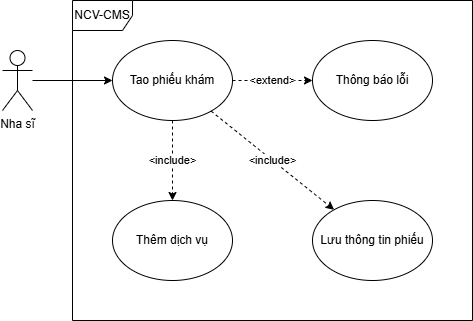

The diagram above was exported from draw.io. Its source (the exported page's mxGraphModel, read from the mxfile embedded in the PNG):
<mxGraphModel dx="1389" dy="703" grid="1" gridSize="10" guides="1" tooltips="1" connect="1" arrows="1" fold="1" page="1" pageScale="1" pageWidth="827" pageHeight="1169" math="0" shadow="0">
  <root>
    <mxCell id="0" />
    <mxCell id="1" parent="0" />
    <mxCell id="Z1UMBTU9CC8CwzMGkIar-113" value="Nha sĩ" style="shape=umlActor;verticalLabelPosition=bottom;verticalAlign=top;html=1;outlineConnect=0;" vertex="1" parent="1">
      <mxGeometry x="200" y="690" width="30" height="60" as="geometry" />
    </mxCell>
    <mxCell id="Z1UMBTU9CC8CwzMGkIar-114" value="Tao phiếu khám" style="ellipse;whiteSpace=wrap;html=1;" vertex="1" parent="1">
      <mxGeometry x="310" y="680" width="120" height="80" as="geometry" />
    </mxCell>
    <mxCell id="Z1UMBTU9CC8CwzMGkIar-115" value="" style="endArrow=classic;html=1;rounded=0;" edge="1" parent="1" source="Z1UMBTU9CC8CwzMGkIar-113" target="Z1UMBTU9CC8CwzMGkIar-114">
      <mxGeometry width="50" height="50" relative="1" as="geometry">
        <mxPoint x="310" y="820" as="sourcePoint" />
        <mxPoint x="451" y="833" as="targetPoint" />
      </mxGeometry>
    </mxCell>
    <mxCell id="Z1UMBTU9CC8CwzMGkIar-116" value="NCV-CMS" style="shape=umlFrame;whiteSpace=wrap;html=1;pointerEvents=0;" vertex="1" parent="1">
      <mxGeometry x="270" y="640" width="400" height="320" as="geometry" />
    </mxCell>
    <mxCell id="Z1UMBTU9CC8CwzMGkIar-117" value="Thêm dịch vụ" style="ellipse;whiteSpace=wrap;html=1;" vertex="1" parent="1">
      <mxGeometry x="310" y="840" width="120" height="80" as="geometry" />
    </mxCell>
    <mxCell id="Z1UMBTU9CC8CwzMGkIar-118" value="Thông báo lỗi" style="ellipse;whiteSpace=wrap;html=1;" vertex="1" parent="1">
      <mxGeometry x="510" y="680" width="120" height="80" as="geometry" />
    </mxCell>
    <mxCell id="Z1UMBTU9CC8CwzMGkIar-119" value="&amp;lt;include&amp;gt;" style="endArrow=classic;html=1;rounded=0;dashed=1;" edge="1" parent="1" source="Z1UMBTU9CC8CwzMGkIar-114" target="Z1UMBTU9CC8CwzMGkIar-117">
      <mxGeometry width="50" height="50" relative="1" as="geometry">
        <mxPoint x="400" y="790" as="sourcePoint" />
        <mxPoint x="450" y="740" as="targetPoint" />
      </mxGeometry>
    </mxCell>
    <mxCell id="Z1UMBTU9CC8CwzMGkIar-120" value="&amp;lt;extend&amp;gt;" style="endArrow=classic;html=1;rounded=0;dashed=1;" edge="1" parent="1" source="Z1UMBTU9CC8CwzMGkIar-114" target="Z1UMBTU9CC8CwzMGkIar-118">
      <mxGeometry width="50" height="50" relative="1" as="geometry">
        <mxPoint x="686" y="860" as="sourcePoint" />
        <mxPoint x="660" y="906" as="targetPoint" />
      </mxGeometry>
    </mxCell>
    <mxCell id="Z1UMBTU9CC8CwzMGkIar-121" value="Lưu thông tin phiếu" style="ellipse;whiteSpace=wrap;html=1;" vertex="1" parent="1">
      <mxGeometry x="510" y="840" width="120" height="80" as="geometry" />
    </mxCell>
    <mxCell id="Z1UMBTU9CC8CwzMGkIar-122" value="&amp;lt;include&amp;gt;" style="endArrow=classic;html=1;rounded=0;dashed=1;" edge="1" parent="1" source="Z1UMBTU9CC8CwzMGkIar-114" target="Z1UMBTU9CC8CwzMGkIar-121">
      <mxGeometry width="50" height="50" relative="1" as="geometry">
        <mxPoint x="400" y="790" as="sourcePoint" />
        <mxPoint x="450" y="740" as="targetPoint" />
      </mxGeometry>
    </mxCell>
  </root>
</mxGraphModel>